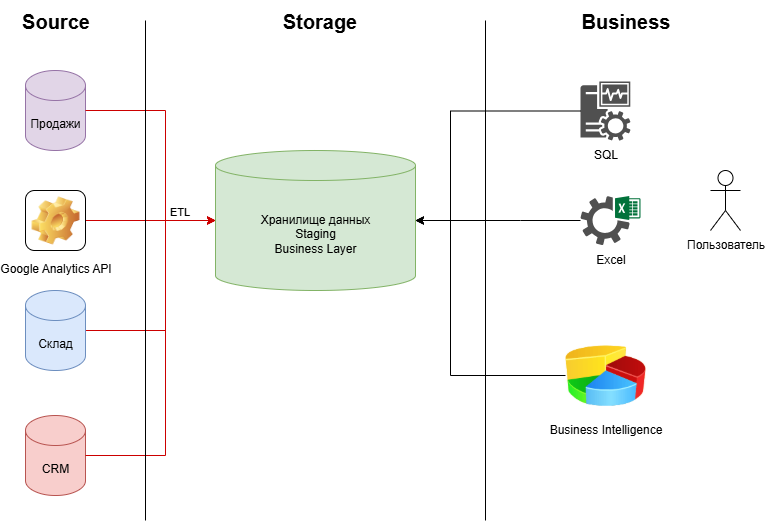

The diagram above was exported from draw.io. Its source (the exported page's mxGraphModel, read from the mxfile embedded in the PNG):
<mxGraphModel dx="1042" dy="730" grid="1" gridSize="10" guides="1" tooltips="1" connect="1" arrows="1" fold="1" page="1" pageScale="1" pageWidth="827" pageHeight="1169" math="0" shadow="0">
  <root>
    <mxCell id="0" />
    <mxCell id="1" parent="0" />
    <mxCell id="2-LZXAhf33fqqOjMjIj9-1" value="Продажи" style="shape=cylinder3;whiteSpace=wrap;html=1;boundedLbl=1;backgroundOutline=1;size=15;fillColor=#e1d5e7;strokeColor=#9673a6;" vertex="1" parent="1">
      <mxGeometry x="75" y="160" width="60" height="80" as="geometry" />
    </mxCell>
    <mxCell id="2-LZXAhf33fqqOjMjIj9-11" style="edgeStyle=orthogonalEdgeStyle;rounded=0;orthogonalLoop=1;jettySize=auto;html=1;fontStyle=0;strokeColor=#CC0000;" edge="1" parent="1" source="2-LZXAhf33fqqOjMjIj9-2" target="2-LZXAhf33fqqOjMjIj9-5">
      <mxGeometry relative="1" as="geometry" />
    </mxCell>
    <mxCell id="2-LZXAhf33fqqOjMjIj9-2" value="Google Analytics API" style="icon;html=1;image=img/clipart/Gear_128x128.png" vertex="1" parent="1">
      <mxGeometry x="75" y="280" width="60" height="60" as="geometry" />
    </mxCell>
    <mxCell id="2-LZXAhf33fqqOjMjIj9-9" style="edgeStyle=orthogonalEdgeStyle;rounded=0;orthogonalLoop=1;jettySize=auto;html=1;fontStyle=0;strokeColor=#CC0000;" edge="1" parent="1" source="2-LZXAhf33fqqOjMjIj9-3" target="2-LZXAhf33fqqOjMjIj9-5">
      <mxGeometry relative="1" as="geometry">
        <Array as="points">
          <mxPoint x="215" y="420" />
          <mxPoint x="215" y="310" />
        </Array>
      </mxGeometry>
    </mxCell>
    <mxCell id="2-LZXAhf33fqqOjMjIj9-3" value="Склад" style="shape=cylinder3;whiteSpace=wrap;html=1;boundedLbl=1;backgroundOutline=1;size=15;fillColor=#dae8fc;strokeColor=#6c8ebf;" vertex="1" parent="1">
      <mxGeometry x="75" y="380" width="60" height="80" as="geometry" />
    </mxCell>
    <mxCell id="2-LZXAhf33fqqOjMjIj9-4" value="CRM" style="shape=cylinder3;whiteSpace=wrap;html=1;boundedLbl=1;backgroundOutline=1;size=15;fillColor=#f8cecc;strokeColor=#b85450;" vertex="1" parent="1">
      <mxGeometry x="75" y="505" width="60" height="80" as="geometry" />
    </mxCell>
    <mxCell id="2-LZXAhf33fqqOjMjIj9-5" value="Хранилище данных&lt;br&gt;Staging&lt;br&gt;Business Layer" style="shape=cylinder3;whiteSpace=wrap;html=1;boundedLbl=1;backgroundOutline=1;size=15;fillColor=#d5e8d4;strokeColor=#82b366;" vertex="1" parent="1">
      <mxGeometry x="265" y="240" width="200" height="140" as="geometry" />
    </mxCell>
    <mxCell id="2-LZXAhf33fqqOjMjIj9-6" style="edgeStyle=orthogonalEdgeStyle;rounded=0;orthogonalLoop=1;jettySize=auto;html=1;entryX=0;entryY=0.5;entryDx=0;entryDy=0;entryPerimeter=0;fontStyle=0;strokeColor=#CC0000;" edge="1" parent="1" source="2-LZXAhf33fqqOjMjIj9-1" target="2-LZXAhf33fqqOjMjIj9-5">
      <mxGeometry relative="1" as="geometry">
        <Array as="points">
          <mxPoint x="215" y="200" />
          <mxPoint x="215" y="310" />
        </Array>
      </mxGeometry>
    </mxCell>
    <mxCell id="2-LZXAhf33fqqOjMjIj9-10" style="edgeStyle=orthogonalEdgeStyle;rounded=0;orthogonalLoop=1;jettySize=auto;html=1;entryX=0;entryY=0.5;entryDx=0;entryDy=0;entryPerimeter=0;fontStyle=0;strokeColor=#CC0000;" edge="1" parent="1" source="2-LZXAhf33fqqOjMjIj9-4" target="2-LZXAhf33fqqOjMjIj9-5">
      <mxGeometry relative="1" as="geometry">
        <Array as="points">
          <mxPoint x="215" y="545" />
          <mxPoint x="215" y="310" />
        </Array>
      </mxGeometry>
    </mxCell>
    <mxCell id="2-LZXAhf33fqqOjMjIj9-12" value="ETL" style="edgeLabel;html=1;align=center;verticalAlign=middle;resizable=0;points=[];" vertex="1" connectable="0" parent="2-LZXAhf33fqqOjMjIj9-10">
      <mxGeometry x="0.7984" y="-3" relative="1" as="geometry">
        <mxPoint y="-13" as="offset" />
      </mxGeometry>
    </mxCell>
    <mxCell id="2-LZXAhf33fqqOjMjIj9-14" value="" style="endArrow=none;html=1;rounded=0;" edge="1" parent="1">
      <mxGeometry width="50" height="50" relative="1" as="geometry">
        <mxPoint x="195" y="610" as="sourcePoint" />
        <mxPoint x="195" y="110" as="targetPoint" />
      </mxGeometry>
    </mxCell>
    <mxCell id="2-LZXAhf33fqqOjMjIj9-15" value="&lt;b&gt;&lt;font style=&quot;font-size: 20px;&quot;&gt;Source&lt;/font&gt;&lt;/b&gt;" style="text;html=1;align=center;verticalAlign=middle;resizable=0;points=[];autosize=1;strokeColor=none;fillColor=none;" vertex="1" parent="1">
      <mxGeometry x="60" y="90" width="90" height="40" as="geometry" />
    </mxCell>
    <mxCell id="2-LZXAhf33fqqOjMjIj9-17" value="&lt;b&gt;&lt;font style=&quot;font-size: 20px;&quot;&gt;Storage&lt;/font&gt;&lt;/b&gt;" style="text;html=1;align=center;verticalAlign=middle;resizable=0;points=[];autosize=1;strokeColor=none;fillColor=none;" vertex="1" parent="1">
      <mxGeometry x="319" y="90" width="100" height="40" as="geometry" />
    </mxCell>
    <mxCell id="2-LZXAhf33fqqOjMjIj9-18" value="" style="endArrow=none;html=1;rounded=0;" edge="1" parent="1">
      <mxGeometry width="50" height="50" relative="1" as="geometry">
        <mxPoint x="535" y="610" as="sourcePoint" />
        <mxPoint x="535" y="110" as="targetPoint" />
      </mxGeometry>
    </mxCell>
    <mxCell id="2-LZXAhf33fqqOjMjIj9-19" value="&lt;b&gt;&lt;font style=&quot;font-size: 20px;&quot;&gt;Business&lt;/font&gt;&lt;/b&gt;" style="text;html=1;align=center;verticalAlign=middle;resizable=0;points=[];autosize=1;strokeColor=none;fillColor=none;" vertex="1" parent="1">
      <mxGeometry x="620" y="90" width="110" height="40" as="geometry" />
    </mxCell>
    <mxCell id="2-LZXAhf33fqqOjMjIj9-25" style="edgeStyle=orthogonalEdgeStyle;rounded=0;orthogonalLoop=1;jettySize=auto;html=1;" edge="1" parent="1" source="2-LZXAhf33fqqOjMjIj9-20" target="2-LZXAhf33fqqOjMjIj9-5">
      <mxGeometry relative="1" as="geometry">
        <Array as="points">
          <mxPoint x="570" y="310" />
          <mxPoint x="570" y="310" />
        </Array>
      </mxGeometry>
    </mxCell>
    <mxCell id="2-LZXAhf33fqqOjMjIj9-20" value="Excel" style="sketch=0;pointerEvents=1;shadow=0;dashed=0;html=1;strokeColor=none;fillColor=#505050;labelPosition=center;verticalLabelPosition=bottom;verticalAlign=top;outlineConnect=0;align=center;shape=mxgraph.office.services.excel_services;" vertex="1" parent="1">
      <mxGeometry x="630" y="285.5" width="60" height="49" as="geometry" />
    </mxCell>
    <mxCell id="2-LZXAhf33fqqOjMjIj9-21" value="SQL" style="sketch=0;pointerEvents=1;shadow=0;dashed=0;html=1;strokeColor=none;fillColor=#505050;labelPosition=center;verticalLabelPosition=bottom;verticalAlign=top;outlineConnect=0;align=center;shape=mxgraph.office.servers.monitoring_sql_reporting_services;" vertex="1" parent="1">
      <mxGeometry x="630" y="171" width="50" height="59" as="geometry" />
    </mxCell>
    <mxCell id="2-LZXAhf33fqqOjMjIj9-22" value="Business Intelligence" style="image;html=1;image=img/lib/clip_art/finance/Pie_Chart_128x128.png" vertex="1" parent="1">
      <mxGeometry x="615" y="425" width="80" height="80" as="geometry" />
    </mxCell>
    <mxCell id="2-LZXAhf33fqqOjMjIj9-23" value="Пользователь" style="shape=umlActor;verticalLabelPosition=bottom;verticalAlign=top;html=1;outlineConnect=0;" vertex="1" parent="1">
      <mxGeometry x="760" y="260" width="30" height="60" as="geometry" />
    </mxCell>
    <mxCell id="2-LZXAhf33fqqOjMjIj9-24" style="edgeStyle=orthogonalEdgeStyle;rounded=0;orthogonalLoop=1;jettySize=auto;html=1;entryX=1;entryY=0.5;entryDx=0;entryDy=0;entryPerimeter=0;" edge="1" parent="1" source="2-LZXAhf33fqqOjMjIj9-21" target="2-LZXAhf33fqqOjMjIj9-5">
      <mxGeometry relative="1" as="geometry">
        <Array as="points">
          <mxPoint x="500" y="201" />
          <mxPoint x="500" y="310" />
        </Array>
      </mxGeometry>
    </mxCell>
    <mxCell id="2-LZXAhf33fqqOjMjIj9-26" style="edgeStyle=orthogonalEdgeStyle;rounded=0;orthogonalLoop=1;jettySize=auto;html=1;entryX=1;entryY=0.5;entryDx=0;entryDy=0;entryPerimeter=0;" edge="1" parent="1" source="2-LZXAhf33fqqOjMjIj9-22" target="2-LZXAhf33fqqOjMjIj9-5">
      <mxGeometry relative="1" as="geometry">
        <Array as="points">
          <mxPoint x="500" y="465" />
          <mxPoint x="500" y="310" />
        </Array>
      </mxGeometry>
    </mxCell>
  </root>
</mxGraphModel>